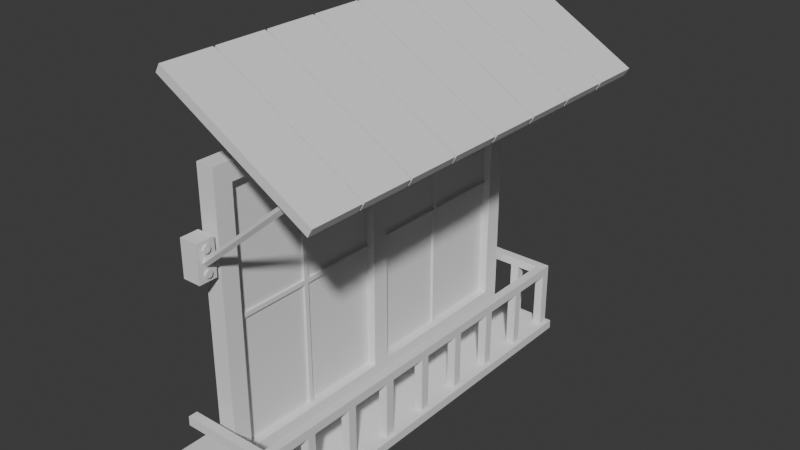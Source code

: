 # Source: okno2xkxp.blend  (saved by Blender 4.1.24; exported with 4.5.12 LTS)
import bpy
from mathutils import Matrix  # noqa: F401  (used for matrix-valued properties, if any)

bpy.ops.wm.read_factory_settings(use_empty=True)
scene = bpy.context.scene
scene.name = 'Scene'

# ---- collections
col_collection = bpy.data.collections.new('Collection'); scene.collection.children.link(col_collection)
col_okna = bpy.data.collections.new('okna'); scene.collection.children.link(col_okna)
col_oknov1 = bpy.data.collections.new('oknoV1'); col_okna.children.link(col_oknov1)

# ---- world
world_world = bpy.data.worlds.new('World'); scene.world = world_world
world_world.use_nodes = True; world_world.node_tree.nodes.clear()
_N = world_world.node_tree.nodes; _L = world_world.node_tree.links
n0 = _N.new('ShaderNodeOutputWorld'); n0.name = 'World Output'; n0.location = (300, 300)
n1 = _N.new('ShaderNodeBackground'); n1.name = 'Background'; n1.location = (10, 300)
n1.inputs[0].default_value = (0.05088, 0.05088, 0.05088, 1.0)
_L.new(n1.outputs[0], n0.inputs[0])
n0.is_active_output = True
world_world.color = (0.05088, 0.05088, 0.05088)
world_world.use_sun_shadow = False
world_world.sun_shadow_jitter_overblur = 0.0

# ---- meshes
me_plane_005 = bpy.data.meshes.new('Plane.005')
me_plane_005.from_pydata([(-1.0, -1.0, 0.0), (1.0, -1.0, 0.0), (-1.0, 1.0, 0.0), (1.0, 1.0, 0.0)], [], [(0, 1, 3, 2)])
_uv = me_plane_005.uv_layers.new(name='UVMap')
_uv.uv.foreach_set('vector', [0.0, 0.0, 1.0, 0.0, 1.0, 1.0, 0.0, 1.0])
me_plane_005.update()
me_cylinder_003 = bpy.data.meshes.new('Cylinder.003')
me_cylinder_003.from_pydata([(0.0, 1.0, -1.0), (0.0, 1.0, 1.0), (0.7071, 0.7071, -1.0), (0.7071, 0.7071, 1.0), (1.0, 0.0, -1.0), (1.0, 0.0, 1.0), (0.7071, -0.7071, -1.0), (0.7071, -0.7071, 1.0), (0.0, -1.0, -1.0), (0.0, -1.0, 1.0), (-0.7071, -0.7071, -1.0), (-0.7071, -0.7071, 1.0), (-1.0, 0.0, -1.0), (-1.0, 0.0, 1.0), (-0.7071, 0.7071, -1.0), (-0.7071, 0.7071, 1.0), (-2.0, -2.5, 0.7692), (8.0, -2.5, 0.7692), (-2.0, 2.5, 0.7692), (8.0, 2.5, 0.7692), (-2.0, -2.5, -0.8333), (8.0, -2.5, -0.8333), (-2.0, 2.5, -0.8333), (8.0, 2.5, -0.8333), (6.0, 1.0, -1.0), (6.0, 1.0, 1.0), (6.707, 0.7071, -1.0), (6.707, 0.7071, 1.0), (7.0, 0.0, -1.0), (7.0, 0.0, 1.0), (6.707, -0.7071, -1.0), (6.707, -0.7071, 1.0), (6.0, -1.0, -1.0), (6.0, -1.0, 1.0), (5.293, -0.7071, -1.0), (5.293, -0.7071, 1.0), (5.0, 0.0, -1.0), (5.0, 0.0, 1.0), (5.293, 0.7071, -1.0), (5.293, 0.7071, 1.0), (0.3045, -0.25, -0.3425), (0.9816, -1.134, -0.1604), (0.9816, 0.6339, -0.1604), (1.659, -0.25, 0.02171), (24.41, -0.25, -9.55), (25.09, -1.134, -9.368), (25.09, 0.6339, -9.368), (25.76, -0.25, -9.186)], [], [(0, 1, 3, 2), (2, 3, 5, 4), (4, 5, 7, 6), (6, 7, 9, 8), (8, 9, 11, 10), (10, 11, 13, 12), (3, 1, 15, 13, 11, 9, 7, 5), (12, 13, 15, 14), (14, 15, 1, 0), (0, 2, 4, 6, 8, 10, 12, 14), (16, 17, 19, 18), (18, 19, 23, 22), (22, 23, 21, 20), (20, 21, 17, 16), (18, 22, 20, 16), (23, 19, 17, 21), (24, 25, 27, 26), (26, 27, 29, 28), (28, 29, 31, 30), (30, 31, 33, 32), (32, 33, 35, 34), (34, 35, 37, 36), (27, 25, 39, 37, 35, 33, 31, 29), (36, 37, 39, 38), (38, 39, 25, 24), (24, 26, 28, 30, 32, 34, 36, 38), (40, 41, 43, 42), (42, 43, 47, 46), (46, 47, 45, 44), (44, 45, 41, 40), (42, 46, 44, 40), (47, 43, 41, 45)])
_uv = me_cylinder_003.uv_layers.new(name='UVMap')
_uv.uv.foreach_set('vector', [1.0, 0.5, 1.0, 1.0, 0.875, 1.0, 0.875, 0.5, 0.875, 0.5, 0.875, 1.0, 0.75, 1.0, 0.75, 0.5, 0.75, 0.5, 0.75, 1.0, 0.625, 1.0, 0.625, 0.5, 0.625, 0.5, 0.625, 1.0, 0.5, 1.0, 0.5, 0.5, 0.5, 0.5, 0.5, 1.0, 0.375, 1.0, 0.375, 0.5, 0.375, 0.5, 0.375, 1.0, 0.25, 1.0, 0.25, 0.5, 0.4197, 0.4197, 0.25, 0.49, 0.08029, 0.4197, 0.01, 0.25, 0.08029, 0.08029, 0.25, 0.01, 0.4197, 0.08029, 0.49, 0.25, 0.25, 0.5, 0.25, 1.0, 0.125, 1.0, 0.125, 0.5, 0.125, 0.5, 0.125, 1.0, 0.0, 1.0, 0.0, 0.5, 0.75, 0.49, 0.9197, 0.4197, 0.99, 0.25, 0.9197, 0.08029, 0.75, 0.01, 0.5803, 0.08029, 0.51, 0.25, 0.5803, 0.4197, 0.375, 0.0, 0.625, 0.0, 0.625, 0.25, 0.375, 0.25, 0.375, 0.25, 0.625, 0.25, 0.625, 0.5, 0.375, 0.5, 0.375, 0.5, 0.625, 0.5, 0.625, 0.75, 0.375, 0.75, 0.375, 0.75, 0.625, 0.75, 0.625, 1.0, 0.375, 1.0, 0.125, 0.5, 0.375, 0.5, 0.375, 0.75, 0.125, 0.75, 0.625, 0.5, 0.875, 0.5, 0.875, 0.75, 0.625, 0.75, 1.0, 0.5, 1.0, 1.0, 0.875, 1.0, 0.875, 0.5, 0.875, 0.5, 0.875, 1.0, 0.75, 1.0, 0.75, 0.5, 0.75, 0.5, 0.75, 1.0, 0.625, 1.0, 0.625, 0.5, 0.625, 0.5, 0.625, 1.0, 0.5, 1.0, 0.5, 0.5, 0.5, 0.5, 0.5, 1.0, 0.375, 1.0, 0.375, 0.5, 0.375, 0.5, 0.375, 1.0, 0.25, 1.0, 0.25, 0.5, 0.4197, 0.4197, 0.25, 0.49, 0.08029, 0.4197, 0.01, 0.25, 0.08029, 0.08029, 0.25, 0.01, 0.4197, 0.08029, 0.49, 0.25, 0.25, 0.5, 0.25, 1.0, 0.125, 1.0, 0.125, 0.5, 0.125, 0.5, 0.125, 1.0, 0.0, 1.0, 0.0, 0.5, 0.75, 0.49, 0.9197, 0.4197, 0.99, 0.25, 0.9197, 0.08029, 0.75, 0.01, 0.5803, 0.08029, 0.51, 0.25, 0.5803, 0.4197, 0.375, 0.0, 0.625, 0.0, 0.625, 0.25, 0.375, 0.25, 0.375, 0.25, 0.625, 0.25, 0.625, 0.5, 0.375, 0.5, 0.375, 0.5, 0.625, 0.5, 0.625, 0.75, 0.375, 0.75, 0.375, 0.75, 0.625, 0.75, 0.625, 1.0, 0.375, 1.0, 0.125, 0.5, 0.375, 0.5, 0.375, 0.75, 0.125, 0.75, 0.625, 0.5, 0.875, 0.5, 0.875, 0.75, 0.625, 0.75])
me_cylinder_003.update()
me_cylinder_004 = bpy.data.meshes.new('Cylinder.004')
me_cylinder_004.from_pydata([(0.0, 1.0, -1.0), (0.0, 1.0, 1.0), (0.7071, 0.7071, -1.0), (0.7071, 0.7071, 1.0), (1.0, 0.0, -1.0), (1.0, 0.0, 1.0), (0.7071, -0.7071, -1.0), (0.7071, -0.7071, 1.0), (0.0, -1.0, -1.0), (0.0, -1.0, 1.0), (-0.7071, -0.7071, -1.0), (-0.7071, -0.7071, 1.0), (-1.0, 0.0, -1.0), (-1.0, 0.0, 1.0), (-0.7071, 0.7071, -1.0), (-0.7071, 0.7071, 1.0), (-2.0, -2.5, 0.7692), (8.0, -2.5, 0.7692), (-2.0, 2.5, 0.7692), (8.0, 2.5, 0.7692), (-2.0, -2.5, -0.8333), (8.0, -2.5, -0.8333), (-2.0, 2.5, -0.8333), (8.0, 2.5, -0.8333), (6.0, 1.0, -1.0), (6.0, 1.0, 1.0), (6.707, 0.7071, -1.0), (6.707, 0.7071, 1.0), (7.0, 0.0, -1.0), (7.0, 0.0, 1.0), (6.707, -0.7071, -1.0), (6.707, -0.7071, 1.0), (6.0, -1.0, -1.0), (6.0, -1.0, 1.0), (5.293, -0.7071, -1.0), (5.293, -0.7071, 1.0), (5.0, 0.0, -1.0), (5.0, 0.0, 1.0), (5.293, 0.7071, -1.0), (5.293, 0.7071, 1.0), (0.3045, -0.25, -0.3425), (0.9816, -1.134, -0.1604), (0.9816, 0.6339, -0.1604), (1.659, -0.25, 0.02171), (24.41, -0.25, -9.55), (25.09, -1.134, -9.368), (25.09, 0.6339, -9.368), (25.76, -0.25, -9.186)], [], [(0, 1, 3, 2), (2, 3, 5, 4), (4, 5, 7, 6), (6, 7, 9, 8), (8, 9, 11, 10), (10, 11, 13, 12), (3, 1, 15, 13, 11, 9, 7, 5), (12, 13, 15, 14), (14, 15, 1, 0), (0, 2, 4, 6, 8, 10, 12, 14), (16, 17, 19, 18), (18, 19, 23, 22), (22, 23, 21, 20), (20, 21, 17, 16), (18, 22, 20, 16), (23, 19, 17, 21), (24, 25, 27, 26), (26, 27, 29, 28), (28, 29, 31, 30), (30, 31, 33, 32), (32, 33, 35, 34), (34, 35, 37, 36), (27, 25, 39, 37, 35, 33, 31, 29), (36, 37, 39, 38), (38, 39, 25, 24), (24, 26, 28, 30, 32, 34, 36, 38), (40, 41, 43, 42), (42, 43, 47, 46), (46, 47, 45, 44), (44, 45, 41, 40), (42, 46, 44, 40), (47, 43, 41, 45)])
_uv = me_cylinder_004.uv_layers.new(name='UVMap')
_uv.uv.foreach_set('vector', [1.0, 0.5, 1.0, 1.0, 0.875, 1.0, 0.875, 0.5, 0.875, 0.5, 0.875, 1.0, 0.75, 1.0, 0.75, 0.5, 0.75, 0.5, 0.75, 1.0, 0.625, 1.0, 0.625, 0.5, 0.625, 0.5, 0.625, 1.0, 0.5, 1.0, 0.5, 0.5, 0.5, 0.5, 0.5, 1.0, 0.375, 1.0, 0.375, 0.5, 0.375, 0.5, 0.375, 1.0, 0.25, 1.0, 0.25, 0.5, 0.4197, 0.4197, 0.25, 0.49, 0.08029, 0.4197, 0.01, 0.25, 0.08029, 0.08029, 0.25, 0.01, 0.4197, 0.08029, 0.49, 0.25, 0.25, 0.5, 0.25, 1.0, 0.125, 1.0, 0.125, 0.5, 0.125, 0.5, 0.125, 1.0, 0.0, 1.0, 0.0, 0.5, 0.75, 0.49, 0.9197, 0.4197, 0.99, 0.25, 0.9197, 0.08029, 0.75, 0.01, 0.5803, 0.08029, 0.51, 0.25, 0.5803, 0.4197, 0.375, 0.0, 0.625, 0.0, 0.625, 0.25, 0.375, 0.25, 0.375, 0.25, 0.625, 0.25, 0.625, 0.5, 0.375, 0.5, 0.375, 0.5, 0.625, 0.5, 0.625, 0.75, 0.375, 0.75, 0.375, 0.75, 0.625, 0.75, 0.625, 1.0, 0.375, 1.0, 0.125, 0.5, 0.375, 0.5, 0.375, 0.75, 0.125, 0.75, 0.625, 0.5, 0.875, 0.5, 0.875, 0.75, 0.625, 0.75, 1.0, 0.5, 1.0, 1.0, 0.875, 1.0, 0.875, 0.5, 0.875, 0.5, 0.875, 1.0, 0.75, 1.0, 0.75, 0.5, 0.75, 0.5, 0.75, 1.0, 0.625, 1.0, 0.625, 0.5, 0.625, 0.5, 0.625, 1.0, 0.5, 1.0, 0.5, 0.5, 0.5, 0.5, 0.5, 1.0, 0.375, 1.0, 0.375, 0.5, 0.375, 0.5, 0.375, 1.0, 0.25, 1.0, 0.25, 0.5, 0.4197, 0.4197, 0.25, 0.49, 0.08029, 0.4197, 0.01, 0.25, 0.08029, 0.08029, 0.25, 0.01, 0.4197, 0.08029, 0.49, 0.25, 0.25, 0.5, 0.25, 1.0, 0.125, 1.0, 0.125, 0.5, 0.125, 0.5, 0.125, 1.0, 0.0, 1.0, 0.0, 0.5, 0.75, 0.49, 0.9197, 0.4197, 0.99, 0.25, 0.9197, 0.08029, 0.75, 0.01, 0.5803, 0.08029, 0.51, 0.25, 0.5803, 0.4197, 0.375, 0.0, 0.625, 0.0, 0.625, 0.25, 0.375, 0.25, 0.375, 0.25, 0.625, 0.25, 0.625, 0.5, 0.375, 0.5, 0.375, 0.5, 0.625, 0.5, 0.625, 0.75, 0.375, 0.75, 0.375, 0.75, 0.625, 0.75, 0.625, 1.0, 0.375, 1.0, 0.125, 0.5, 0.375, 0.5, 0.375, 0.75, 0.125, 0.75, 0.625, 0.5, 0.875, 0.5, 0.875, 0.75, 0.625, 0.75])
me_cylinder_004.update()
me_cube_014 = bpy.data.meshes.new('Cube.014')
me_cube_014.from_pydata([(-1.0, -1.0, -1.0), (-1.0, -1.0, 1.0), (-1.0, 1.0, -1.0), (-1.0, 1.0, 1.0), (1.0, -1.0, -1.0), (1.0, -1.0, 1.0), (1.0, 1.0, -1.0), (1.0, 1.0, 1.0)], [], [(0, 1, 3, 2), (2, 3, 7, 6), (6, 7, 5, 4), (4, 5, 1, 0), (2, 6, 4, 0), (7, 3, 1, 5)])
_uv = me_cube_014.uv_layers.new(name='UVMap')
_uv.uv.foreach_set('vector', [0.375, 0.0, 0.625, 0.0, 0.625, 0.25, 0.375, 0.25, 0.375, 0.25, 0.625, 0.25, 0.625, 0.5, 0.375, 0.5, 0.375, 0.5, 0.625, 0.5, 0.625, 0.75, 0.375, 0.75, 0.375, 0.75, 0.625, 0.75, 0.625, 1.0, 0.375, 1.0, 0.125, 0.5, 0.375, 0.5, 0.375, 0.75, 0.125, 0.75, 0.625, 0.5, 0.875, 0.5, 0.875, 0.75, 0.625, 0.75])
me_cube_014.update()
me_cube_015 = bpy.data.meshes.new('Cube.015')
me_cube_015.from_pydata([(-6.0, -1.0, -1.0), (-6.0, -1.0, 1.0), (-6.0, 1.0, -1.0), (-6.0, 1.0, 1.0), (14.0, -1.0, -1.0), (14.0, -1.0, 1.0), (14.0, 1.0, -1.0), (14.0, 1.0, 1.0), (12.0, 1.0, -1.0), (12.0, 1.0, 1.0), (12.0, -1.0, -1.0), (12.0, -1.0, 1.0), (12.0, 91.0, 1.0), (14.0, 91.0, 1.0), (14.0, 91.0, -1.0), (12.0, 91.0, -1.0), (12.0, 89.0, 1.0), (12.0, 89.0, -1.0), (14.0, 89.0, -1.0), (14.0, 89.0, 1.0), (-6.0, 91.0, 1.0), (-6.0, 91.0, -1.0), (-6.0, 89.0, 1.0), (-6.0, 89.0, -1.0), (12.0, 1.0, -15.0), (12.0, -1.0, -15.0), (14.0, 1.0, -15.0), (14.0, -1.0, -15.0), (7.001, 1.0, -1.0), (4.999, 1.0, -1.0), (4.999, -1.0, 1.0), (7.001, -1.0, 1.0), (4.999, 1.0, 1.0), (7.001, 1.0, 1.0), (7.001, -1.0, -1.0), (4.999, -1.0, -1.0), (4.996, 91.0, -1.0), (7.004, 91.0, -1.0), (4.996, 89.0, -1.0), (7.004, 89.0, -1.0), (4.996, 89.0, 1.0), (7.004, 89.0, 1.0), (7.004, 91.0, 1.0), (4.996, 91.0, 1.0), (14.0, 45.99, -1.0), (14.0, 44.01, -1.0), (12.0, 44.01, 1.0), (12.0, 45.99, 1.0), (14.0, 44.01, 1.0), (14.0, 45.99, 1.0), (12.0, 45.99, -1.0), (12.0, 44.01, -1.0), (12.0, 66.5, 1.0), (12.0, 68.49, 1.0), (12.0, 66.5, -1.0), (12.0, 68.49, -1.0), (14.0, 68.49, -1.0), (14.0, 66.5, -1.0), (14.0, 66.5, 1.0), (14.0, 68.49, 1.0), (12.0, 21.51, 1.0), (12.0, 23.5, 1.0), (14.0, 23.5, 1.0), (14.0, 21.51, 1.0), (12.0, 21.51, -1.0), (12.0, 23.5, -1.0), (14.0, 21.51, -1.0), (14.0, 23.5, -1.0), (14.0, 77.8, -1.0), (14.0, 79.69, -1.0), (12.0, 77.8, -1.0), (12.0, 79.69, -1.0), (14.0, 79.69, 1.0), (14.0, 77.8, 1.0), (12.0, 77.8, 1.0), (12.0, 79.69, 1.0), (14.0, 55.28, -1.0), (14.0, 57.21, -1.0), (14.0, 57.21, 1.0), (14.0, 55.28, 1.0), (12.0, 55.28, 1.0), (12.0, 57.21, 1.0), (12.0, 57.21, -1.0), (12.0, 55.28, -1.0), (14.0, 12.2, -1.0), (14.0, 10.31, -1.0), (14.0, 10.31, 1.0), (14.0, 12.2, 1.0), (12.0, 10.31, 1.0), (12.0, 12.2, 1.0), (12.0, 12.2, -1.0), (12.0, 10.31, -1.0), (14.0, 32.72, -1.0), (14.0, 34.8, -1.0), (14.0, 34.8, 1.0), (14.0, 32.72, 1.0), (12.0, 34.8, 1.0), (12.0, 32.72, 1.0), (12.0, 32.72, -1.0), (12.0, 34.8, -1.0), (14.0, 91.0, -15.0), (12.0, 91.0, -15.0), (14.0, 89.0, -15.0), (12.0, 89.0, -15.0), (7.001, 1.0, -15.0), (4.999, 1.0, -15.0), (7.001, -1.0, -15.0), (4.999, -1.0, -15.0), (4.996, 89.0, -15.0), (7.004, 89.0, -15.0), (4.996, 91.0, -15.0), (7.004, 91.0, -15.0), (12.0, 45.99, -15.0), (12.0, 44.01, -15.0), (14.0, 45.99, -15.0), (14.0, 44.01, -15.0), (12.0, 66.5, -15.0), (12.0, 68.49, -15.0), (14.0, 68.49, -15.0), (14.0, 66.5, -15.0), (14.0, 21.51, -15.0), (14.0, 23.5, -15.0), (12.0, 21.51, -15.0), (12.0, 23.5, -15.0), (14.0, 77.8, -15.0), (14.0, 79.69, -15.0), (12.0, 77.8, -15.0), (12.0, 79.69, -15.0), (12.0, 57.21, -15.0), (12.0, 55.28, -15.0), (14.0, 55.28, -15.0), (14.0, 57.21, -15.0), (12.0, 12.2, -15.0), (12.0, 10.31, -15.0), (14.0, 12.2, -15.0), (14.0, 10.31, -15.0), (14.0, 32.72, -15.0), (14.0, 34.8, -15.0), (12.0, 32.72, -15.0), (12.0, 34.8, -15.0)], [], [(0, 1, 3, 2), (56, 55, 70, 68), (6, 7, 5, 4), (9, 33, 31, 11), (51, 50, 112, 113), (10, 11, 31, 34), (7, 9, 11, 5), (28, 33, 9, 8), (4, 5, 11, 10), (32, 3, 1, 30), (15, 12, 13, 14), (19, 18, 14, 13), (16, 19, 13, 12), (55, 56, 118, 117), (67, 65, 98, 92), (65, 61, 97, 98), (77, 82, 54, 57), (90, 89, 60, 64), (23, 22, 20, 21), (16, 12, 42, 41), (12, 15, 37, 42), (15, 17, 39, 37), (28, 8, 10, 34), (2, 3, 32, 29), (17, 16, 41, 39), (35, 30, 1, 0), (33, 28, 29, 32), (36, 37, 111, 110), (32, 30, 31, 33), (30, 35, 34, 31), (2, 29, 35, 0), (36, 38, 23, 21), (38, 40, 22, 23), (40, 43, 20, 22), (43, 40, 41, 42), (40, 38, 39, 41), (90, 84, 134, 132), (36, 43, 42, 37), (43, 36, 21, 20), (82, 81, 52, 54), (55, 53, 74, 70), (71, 75, 16, 17), (47, 50, 51, 46), (6, 4, 27, 26), (49, 47, 46, 48), (44, 49, 48, 45), (7, 6, 85, 86), (44, 50, 83, 76), (93, 99, 51, 45), (72, 69, 18, 19), (93, 92, 136, 137), (53, 55, 54, 52), (59, 53, 52, 58), (56, 59, 58, 57), (50, 47, 80, 83), (9, 7, 86, 88), (24, 26, 27, 25), (62, 67, 92, 95), (67, 62, 63, 66), (54, 55, 117, 116), (61, 65, 64, 60), (62, 61, 60, 63), (8, 9, 88, 91), (75, 72, 19, 16), (53, 59, 73, 74), (69, 71, 17, 18), (69, 72, 73, 68), (38, 36, 110, 108), (75, 71, 70, 74), (72, 75, 74, 73), (59, 56, 68, 73), (47, 49, 79, 80), (81, 78, 58, 52), (78, 77, 57, 58), (81, 82, 83, 80), (77, 78, 79, 76), (78, 81, 80, 79), (68, 70, 126, 124), (49, 44, 76, 79), (87, 84, 66, 63), (84, 90, 64, 66), (89, 87, 63, 60), (89, 90, 91, 88), (87, 89, 88, 86), (15, 14, 100, 101), (84, 87, 86, 85), (6, 8, 91, 85), (99, 96, 46, 51), (96, 94, 48, 46), (61, 62, 95, 97), (93, 94, 95, 92), (71, 69, 125, 127), (94, 96, 97, 95), (96, 99, 98, 97), (94, 93, 45, 48), (102, 103, 101, 100), (104, 106, 107, 105), (108, 110, 111, 109), (112, 114, 115, 113), (117, 118, 119, 116), (123, 121, 120, 122), (127, 125, 124, 126), (128, 131, 130, 129), (132, 134, 135, 133), (139, 137, 136, 138), (84, 85, 135, 134), (67, 66, 120, 121), (29, 28, 104, 105), (37, 39, 109, 111), (56, 57, 119, 118), (14, 18, 102, 100), (83, 82, 128, 129), (85, 91, 133, 135), (57, 54, 116, 119), (17, 15, 101, 103), (50, 44, 114, 112), (4, 10, 25, 27), (28, 34, 106, 104), (98, 99, 139, 138), (77, 76, 130, 131), (44, 45, 115, 114), (8, 6, 26, 24), (34, 35, 107, 106), (18, 17, 103, 102), (99, 93, 137, 139), (45, 51, 113, 115), (64, 65, 123, 122), (35, 29, 105, 107), (92, 98, 138, 136), (65, 67, 121, 123), (69, 68, 124, 125), (10, 8, 24, 25), (66, 64, 122, 120), (91, 90, 132, 133), (82, 77, 131, 128), (70, 71, 127, 126), (39, 38, 108, 109), (76, 83, 129, 130)])
_uv = me_cube_015.uv_layers.new(name='UVMap')
_uv.uv.foreach_set('vector', [0.375, 0.0, 0.625, 0.0, 0.625, 0.25, 0.375, 0.25, 0.375, 0.5, 0.3425, 0.5, 0.3425, 0.5, 0.375, 0.5, 0.375, 0.5, 0.625, 0.5, 0.625, 0.75, 0.375, 0.75, 0.6575, 0.5, 0.7479, 0.5, 0.7479, 0.75, 0.6575, 0.75, 0.375, 0.4675, 0.375, 0.4675, 0.375, 0.4675, 0.375, 0.4675, 0.375, 0.7825, 0.625, 0.7825, 0.625, 0.8729, 0.375, 0.8729, 0.625, 0.5, 0.6575, 0.5, 0.6575, 0.75, 0.625, 0.75, 0.375, 0.3771, 0.625, 0.3771, 0.625, 0.4675, 0.375, 0.4675, 0.375, 0.75, 0.625, 0.75, 0.625, 0.7825, 0.375, 0.7825, 0.7846, 0.5, 0.875, 0.5, 0.875, 0.75, 0.7846, 0.75, 0.375, 0.4675, 0.625, 0.4675, 0.625, 0.5, 0.375, 0.5, 0.625, 0.5, 0.375, 0.5, 0.375, 0.5, 0.625, 0.5, 0.6575, 0.5, 0.625, 0.5, 0.625, 0.5, 0.6575, 0.5, 0.3425, 0.5, 0.375, 0.5, 0.375, 0.5, 0.3425, 0.5, 0.375, 0.5, 0.3425, 0.5, 0.3425, 0.5, 0.375, 0.5, 0.375, 0.4675, 0.625, 0.4675, 0.625, 0.4675, 0.375, 0.4675, 0.375, 0.5, 0.3425, 0.5, 0.3425, 0.5, 0.375, 0.5, 0.375, 0.4675, 0.625, 0.4675, 0.625, 0.4675, 0.375, 0.4675, 0.375, 0.4675, 0.625, 0.4675, 0.625, 0.4675, 0.375, 0.4675, 0.6575, 0.5, 0.6575, 0.5, 0.6575, 0.5, 0.6575, 0.5, 0.625, 0.4675, 0.375, 0.4675, 0.375, 0.4675, 0.625, 0.4675, 0.3425, 0.5, 0.3425, 0.5, 0.3425, 0.5, 0.3425, 0.5, 0.2521, 0.5, 0.3425, 0.5, 0.3425, 0.75, 0.2521, 0.75, 0.375, 0.25, 0.625, 0.25, 0.625, 0.3404, 0.375, 0.3404, 0.375, 0.4675, 0.625, 0.4675, 0.625, 0.4675, 0.375, 0.4675, 0.375, 0.9096, 0.625, 0.9096, 0.625, 1.0, 0.375, 1.0, 0.625, 0.3771, 0.375, 0.3771, 0.375, 0.3404, 0.625, 0.3404, 0.375, 0.4675, 0.375, 0.4675, 0.375, 0.4675, 0.375, 0.4675, 0.7846, 0.5, 0.7846, 0.75, 0.7479, 0.75, 0.7479, 0.5, 0.625, 0.9096, 0.375, 0.9096, 0.375, 0.8729, 0.625, 0.8729, 0.125, 0.5, 0.2154, 0.5, 0.2154, 0.75, 0.125, 0.75, 0.3425, 0.5, 0.3425, 0.5, 0.3425, 0.5, 0.3425, 0.5, 0.375, 0.4675, 0.625, 0.4675, 0.625, 0.4675, 0.375, 0.4675, 0.6575, 0.5, 0.6575, 0.5, 0.6575, 0.5, 0.6575, 0.5, 0.6575, 0.5, 0.6575, 0.5, 0.6575, 0.5, 0.6575, 0.5, 0.625, 0.4675, 0.375, 0.4675, 0.375, 0.4675, 0.625, 0.4675, 0.3425, 0.5, 0.375, 0.5, 0.375, 0.5, 0.3425, 0.5, 0.375, 0.4675, 0.625, 0.4675, 0.625, 0.4675, 0.375, 0.4675, 0.625, 0.4675, 0.375, 0.4675, 0.375, 0.4675, 0.625, 0.4675, 0.375, 0.4675, 0.625, 0.4675, 0.625, 0.4675, 0.375, 0.4675, 0.375, 0.4675, 0.625, 0.4675, 0.625, 0.4675, 0.375, 0.4675, 0.375, 0.4675, 0.625, 0.4675, 0.625, 0.4675, 0.375, 0.4675, 0.625, 0.4675, 0.375, 0.4675, 0.375, 0.4675, 0.625, 0.4675, 0.375, 0.5, 0.375, 0.75, 0.375, 0.75, 0.375, 0.5, 0.625, 0.5, 0.6575, 0.5, 0.6575, 0.5, 0.625, 0.5, 0.375, 0.5, 0.625, 0.5, 0.625, 0.5, 0.375, 0.5, 0.625, 0.5, 0.375, 0.5, 0.375, 0.5, 0.625, 0.5, 0.375, 0.5, 0.3425, 0.5, 0.3425, 0.5, 0.375, 0.5, 0.375, 0.5, 0.3425, 0.5, 0.3425, 0.5, 0.375, 0.5, 0.625, 0.5, 0.375, 0.5, 0.375, 0.5, 0.625, 0.5, 0.375, 0.5, 0.375, 0.5, 0.375, 0.5, 0.375, 0.5, 0.625, 0.4675, 0.375, 0.4675, 0.375, 0.4675, 0.625, 0.4675, 0.625, 0.5, 0.6575, 0.5, 0.6575, 0.5, 0.625, 0.5, 0.375, 0.5, 0.625, 0.5, 0.625, 0.5, 0.375, 0.5, 0.375, 0.4675, 0.625, 0.4675, 0.625, 0.4675, 0.375, 0.4675, 0.6575, 0.5, 0.625, 0.5, 0.625, 0.5, 0.6575, 0.5, 0.3425, 0.5, 0.375, 0.5, 0.375, 0.75, 0.3425, 0.75, 0.625, 0.5, 0.375, 0.5, 0.375, 0.5, 0.625, 0.5, 0.375, 0.5, 0.625, 0.5, 0.625, 0.5, 0.375, 0.5, 0.375, 0.4675, 0.375, 0.4675, 0.375, 0.4675, 0.375, 0.4675, 0.625, 0.4675, 0.375, 0.4675, 0.375, 0.4675, 0.625, 0.4675, 0.625, 0.5, 0.6575, 0.5, 0.6575, 0.5, 0.625, 0.5, 0.375, 0.4675, 0.625, 0.4675, 0.625, 0.4675, 0.375, 0.4675, 0.6575, 0.5, 0.625, 0.5, 0.625, 0.5, 0.6575, 0.5, 0.6575, 0.5, 0.625, 0.5, 0.625, 0.5, 0.6575, 0.5, 0.375, 0.5, 0.3425, 0.5, 0.3425, 0.5, 0.375, 0.5, 0.375, 0.5, 0.625, 0.5, 0.625, 0.5, 0.375, 0.5, 0.3425, 0.5, 0.3425, 0.5, 0.3425, 0.5, 0.3425, 0.5, 0.625, 0.4675, 0.375, 0.4675, 0.375, 0.4675, 0.625, 0.4675, 0.625, 0.5, 0.6575, 0.5, 0.6575, 0.5, 0.625, 0.5, 0.625, 0.5, 0.375, 0.5, 0.375, 0.5, 0.625, 0.5, 0.6575, 0.5, 0.625, 0.5, 0.625, 0.5, 0.6575, 0.5, 0.6575, 0.5, 0.625, 0.5, 0.625, 0.5, 0.6575, 0.5, 0.625, 0.5, 0.375, 0.5, 0.375, 0.5, 0.625, 0.5, 0.625, 0.4675, 0.375, 0.4675, 0.375, 0.4675, 0.625, 0.4675, 0.375, 0.5, 0.625, 0.5, 0.625, 0.5, 0.375, 0.5, 0.625, 0.5, 0.6575, 0.5, 0.6575, 0.5, 0.625, 0.5, 0.375, 0.5, 0.3425, 0.5, 0.3425, 0.5, 0.375, 0.5, 0.625, 0.5, 0.375, 0.5, 0.375, 0.5, 0.625, 0.5, 0.625, 0.5, 0.375, 0.5, 0.375, 0.5, 0.625, 0.5, 0.375, 0.5, 0.3425, 0.5, 0.3425, 0.5, 0.375, 0.5, 0.6575, 0.5, 0.625, 0.5, 0.625, 0.5, 0.6575, 0.5, 0.625, 0.4675, 0.375, 0.4675, 0.375, 0.4675, 0.625, 0.4675, 0.625, 0.5, 0.6575, 0.5, 0.6575, 0.5, 0.625, 0.5, 0.375, 0.4675, 0.375, 0.5, 0.375, 0.5, 0.375, 0.4675, 0.375, 0.5, 0.625, 0.5, 0.625, 0.5, 0.375, 0.5, 0.375, 0.5, 0.3425, 0.5, 0.3425, 0.5, 0.375, 0.5, 0.375, 0.4675, 0.625, 0.4675, 0.625, 0.4675, 0.375, 0.4675, 0.6575, 0.5, 0.625, 0.5, 0.625, 0.5, 0.6575, 0.5, 0.6575, 0.5, 0.625, 0.5, 0.625, 0.5, 0.6575, 0.5, 0.375, 0.5, 0.625, 0.5, 0.625, 0.5, 0.375, 0.5, 0.3425, 0.5, 0.375, 0.5, 0.375, 0.5, 0.3425, 0.5, 0.625, 0.5, 0.6575, 0.5, 0.6575, 0.5, 0.625, 0.5, 0.625, 0.4675, 0.375, 0.4675, 0.375, 0.4675, 0.625, 0.4675, 0.625, 0.5, 0.375, 0.5, 0.375, 0.5, 0.625, 0.5, 0.375, 0.5, 0.3425, 0.5, 0.3425, 0.5, 0.375, 0.5, 0.2521, 0.5, 0.2521, 0.75, 0.2154, 0.75, 0.2154, 0.5, 0.3425, 0.5, 0.3425, 0.5, 0.3425, 0.5, 0.3425, 0.5, 0.3425, 0.5, 0.375, 0.5, 0.375, 0.5, 0.3425, 0.5, 0.3425, 0.5, 0.375, 0.5, 0.375, 0.5, 0.3425, 0.5, 0.3425, 0.5, 0.375, 0.5, 0.375, 0.5, 0.3425, 0.5, 0.3425, 0.5, 0.375, 0.5, 0.375, 0.5, 0.3425, 0.5, 0.3425, 0.5, 0.375, 0.5, 0.375, 0.5, 0.3425, 0.5, 0.3425, 0.5, 0.375, 0.5, 0.375, 0.5, 0.3425, 0.5, 0.3425, 0.5, 0.375, 0.5, 0.375, 0.5, 0.3425, 0.5, 0.375, 0.5, 0.375, 0.5, 0.375, 0.5, 0.375, 0.5, 0.375, 0.5, 0.375, 0.5, 0.375, 0.5, 0.375, 0.5, 0.375, 0.3404, 0.375, 0.3771, 0.375, 0.3771, 0.375, 0.3404, 0.3425, 0.5, 0.3425, 0.5, 0.3425, 0.5, 0.3425, 0.5, 0.375, 0.5, 0.375, 0.5, 0.375, 0.5, 0.375, 0.5, 0.375, 0.5, 0.375, 0.5, 0.375, 0.5, 0.375, 0.5, 0.375, 0.4675, 0.375, 0.4675, 0.375, 0.4675, 0.375, 0.4675, 0.375, 0.5, 0.3425, 0.5, 0.3425, 0.5, 0.375, 0.5, 0.375, 0.5, 0.3425, 0.5, 0.3425, 0.5, 0.375, 0.5, 0.3425, 0.5, 0.3425, 0.5, 0.3425, 0.5, 0.3425, 0.5, 0.3425, 0.5, 0.375, 0.5, 0.375, 0.5, 0.3425, 0.5, 0.375, 0.75, 0.375, 0.7825, 0.375, 0.7825, 0.375, 0.75, 0.2521, 0.5, 0.2521, 0.75, 0.2521, 0.75, 0.2521, 0.5, 0.375, 0.4675, 0.375, 0.4675, 0.375, 0.4675, 0.375, 0.4675, 0.375, 0.5, 0.375, 0.5, 0.375, 0.5, 0.375, 0.5, 0.375, 0.5, 0.375, 0.5, 0.375, 0.5, 0.375, 0.5, 0.3425, 0.5, 0.375, 0.5, 0.375, 0.5, 0.3425, 0.5, 0.375, 0.8729, 0.375, 0.9096, 0.375, 0.9096, 0.375, 0.8729, 0.375, 0.5, 0.3425, 0.5, 0.3425, 0.5, 0.375, 0.5, 0.3425, 0.5, 0.375, 0.5, 0.375, 0.5, 0.3425, 0.5, 0.375, 0.5, 0.3425, 0.5, 0.3425, 0.5, 0.375, 0.5, 0.375, 0.4675, 0.375, 0.4675, 0.375, 0.4675, 0.375, 0.4675, 0.2154, 0.75, 0.2154, 0.5, 0.2154, 0.5, 0.2154, 0.75, 0.375, 0.5, 0.3425, 0.5, 0.3425, 0.5, 0.375, 0.5, 0.3425, 0.5, 0.375, 0.5, 0.375, 0.5, 0.3425, 0.5, 0.375, 0.5, 0.375, 0.5, 0.375, 0.5, 0.375, 0.5, 0.3425, 0.75, 0.3425, 0.5, 0.3425, 0.5, 0.3425, 0.75, 0.375, 0.5, 0.3425, 0.5, 0.3425, 0.5, 0.375, 0.5, 0.375, 0.4675, 0.375, 0.4675, 0.375, 0.4675, 0.375, 0.4675, 0.3425, 0.5, 0.375, 0.5, 0.375, 0.5, 0.3425, 0.5, 0.375, 0.4675, 0.375, 0.4675, 0.375, 0.4675, 0.375, 0.4675, 0.375, 0.4675, 0.375, 0.4675, 0.375, 0.4675, 0.375, 0.4675, 0.375, 0.5, 0.3425, 0.5, 0.3425, 0.5, 0.375, 0.5])
me_cube_015.update()
me_cube_016 = bpy.data.meshes.new('Cube.016')
me_cube_016.from_pydata([(-1.0, -1.0, -1.0), (-1.0, -1.0, 1.0), (-1.0, 1.0, -1.0), (-1.0, 1.0, 1.0), (1.0, -1.0, -1.0), (1.0, -1.0, 1.0), (1.0, 1.0, -1.0), (1.0, 1.0, 1.0), (-1.0, -0.905, -1.0), (-1.0, -0.905, 1.0), (1.0, -0.905, -1.0), (1.0, -0.905, 1.0), (-1.0, 0.9053, 1.0), (1.0, 0.9053, -1.0), (-1.0, 0.9053, -1.0), (1.0, 0.9053, 1.0), (-1.0, -0.905, -31.0), (-1.0, -1.0, -31.0), (1.0, 1.0, -31.0), (-1.0, 1.0, -31.0), (1.0, 0.9053, -31.0), (1.0, -1.0, -31.0), (1.0, -0.905, -31.0), (-1.0, 0.9053, -31.0), (1.0, -1.0, -29.0), (1.0, -0.905, -29.0), (-1.0, -1.0, -29.0), (-1.0, -0.905, -29.0), (1.0, 0.9053, -29.0), (1.0, 1.0, -29.0), (-1.0, 0.9053, -29.0), (-1.0, 1.0, -29.0), (-1.0, 0.04811, -1.0), (-1.0, -0.04783, -1.0), (1.0, 0.04811, 1.0), (1.0, -0.04783, 1.0), (-1.0, -0.04783, 1.0), (-1.0, 0.04811, 1.0), (1.0, -0.04783, -1.0), (1.0, 0.04811, -1.0), (1.0, 0.04784, -31.0), (1.0, -0.04756, -31.0), (1.0, -0.04756, -29.0), (1.0, 0.04784, -29.0), (-1.0, 0.04784, -31.0), (-1.0, -0.04756, -31.0), (-1.0, -0.04756, -29.0), (-1.0, 0.04784, -29.0)], [], [(14, 12, 3, 2), (2, 3, 7, 6), (10, 11, 5, 4), (4, 5, 1, 0), (11, 9, 1, 5), (44, 23, 20, 40), (38, 35, 11, 10), (15, 12, 37, 34), (0, 1, 9, 8), (6, 7, 15, 13), (29, 28, 20, 18), (7, 3, 12, 15), (33, 38, 10, 8), (16, 22, 21, 17), (19, 18, 20, 23), (25, 24, 21, 22), (24, 26, 17, 21), (31, 29, 18, 19), (30, 31, 19, 23), (26, 27, 16, 17), (0, 8, 27, 26), (8, 10, 25, 27), (4, 0, 26, 24), (10, 4, 24, 25), (14, 2, 31, 30), (2, 6, 29, 31), (6, 13, 28, 29), (13, 14, 30, 28), (46, 33, 32, 47), (25, 42, 46, 27), (42, 25, 22, 41), (43, 28, 30, 47), (14, 13, 39, 32), (35, 36, 9, 11), (32, 37, 12, 14), (13, 15, 34, 39), (37, 32, 33, 36), (35, 38, 39, 34), (43, 47, 32, 39), (36, 35, 34, 37), (8, 9, 36, 33), (28, 43, 40, 20), (30, 23, 44, 47), (46, 45, 16, 27), (45, 46, 47, 44), (46, 42, 38, 33), (44, 40, 41, 45), (42, 41, 40, 43), (16, 45, 41, 22), (43, 39, 38, 42)])
_uv = me_cube_016.uv_layers.new(name='UVMap')
_uv.uv.foreach_set('vector', [0.375, 0.2381, 0.625, 0.2381, 0.625, 0.25, 0.375, 0.25, 0.375, 0.25, 0.625, 0.25, 0.625, 0.5, 0.375, 0.5, 0.375, 0.7381, 0.625, 0.7381, 0.625, 0.75, 0.375, 0.75, 0.375, 0.75, 0.625, 0.75, 0.625, 1.0, 0.375, 1.0, 0.625, 0.7381, 0.875, 0.7381, 0.875, 0.75, 0.625, 0.75, 0.375, 0.1309, 0.375, 0.2381, 0.375, 0.5119, 0.375, 0.6191, 0.375, 0.6311, 0.625, 0.6311, 0.625, 0.7381, 0.375, 0.7381, 0.625, 0.5119, 0.875, 0.5119, 0.875, 0.6189, 0.625, 0.6189, 0.375, 0.0, 0.625, 0.0, 0.625, 0.01187, 0.375, 0.01187, 0.375, 0.5, 0.625, 0.5, 0.625, 0.5119, 0.375, 0.5119, 0.375, 0.5, 0.375, 0.5119, 0.375, 0.5119, 0.375, 0.5, 0.625, 0.5, 0.875, 0.5, 0.875, 0.5119, 0.625, 0.5119, 0.125, 0.6311, 0.375, 0.6311, 0.375, 0.7381, 0.125, 0.7381, 0.125, 0.7381, 0.375, 0.7381, 0.375, 0.75, 0.125, 0.75, 0.125, 0.5, 0.375, 0.5, 0.375, 0.5119, 0.125, 0.5119, 0.375, 0.7381, 0.375, 0.75, 0.375, 0.75, 0.375, 0.7381, 0.375, 0.75, 0.375, 1.0, 0.375, 1.0, 0.375, 0.75, 0.375, 0.25, 0.375, 0.5, 0.375, 0.5, 0.375, 0.25, 0.375, 0.2381, 0.375, 0.25, 0.375, 0.25, 0.375, 0.2381, 0.375, 0.0, 0.375, 0.01187, 0.375, 0.01187, 0.375, 0.0, 0.375, 0.0, 0.375, 0.01187, 0.375, 0.01187, 0.375, 0.0, 0.125, 0.7381, 0.375, 0.7381, 0.375, 0.7381, 0.125, 0.7381, 0.375, 0.75, 0.375, 1.0, 0.375, 1.0, 0.375, 0.75, 0.375, 0.7381, 0.375, 0.75, 0.375, 0.75, 0.375, 0.7381, 0.375, 0.2381, 0.375, 0.25, 0.375, 0.25, 0.375, 0.2381, 0.375, 0.25, 0.375, 0.5, 0.375, 0.5, 0.375, 0.25, 0.375, 0.5, 0.375, 0.5119, 0.375, 0.5119, 0.375, 0.5, 0.375, 0.5119, 0.125, 0.5119, 0.125, 0.5119, 0.375, 0.5119, 0.375, 0.119, 0.375, 0.1189, 0.125, 0.6189, 0.375, 0.1309, 0.375, 0.7381, 0.375, 0.631, 0.2566, 0.2487, 0.375, 0.01187, 0.375, 0.631, 0.375, 0.7381, 0.375, 0.7381, 0.375, 0.631, 0.375, 0.6191, 0.375, 0.5119, 0.125, 0.5119, 0.2434, 0.2751, 0.125, 0.5119, 0.375, 0.5119, 0.375, 0.6189, 0.125, 0.6189, 0.625, 0.6311, 0.875, 0.6311, 0.875, 0.7381, 0.625, 0.7381, 0.375, 0.1311, 0.625, 0.1311, 0.625, 0.2381, 0.375, 0.2381, 0.375, 0.5119, 0.625, 0.5119, 0.625, 0.6189, 0.375, 0.6189, 0.625, 0.1311, 0.375, 0.1311, 0.375, 0.1189, 0.625, 0.1189, 0.625, 0.6311, 0.375, 0.6311, 0.375, 0.6189, 0.625, 0.6189, 0.375, 0.6191, 0.2434, 0.2751, 0.125, 0.6189, 0.375, 0.6189, 0.875, 0.6311, 0.625, 0.6311, 0.625, 0.6189, 0.875, 0.6189, 0.375, 0.01187, 0.625, 0.01187, 0.625, 0.1189, 0.375, 0.1189, 0.375, 0.5119, 0.375, 0.6191, 0.375, 0.6191, 0.375, 0.5119, 0.375, 0.2381, 0.375, 0.2381, 0.375, 0.1309, 0.375, 0.1309, 0.375, 0.119, 0.375, 0.119, 0.375, 0.01187, 0.375, 0.01187, 0.375, 0.119, 0.375, 0.119, 0.375, 0.1309, 0.375, 0.1309, 0.2566, 0.2487, 0.375, 0.631, 0.375, 0.6311, 0.125, 0.6311, 0.375, 0.1309, 0.375, 0.6191, 0.375, 0.631, 0.375, 0.119, 0.375, 0.631, 0.375, 0.631, 0.375, 0.6191, 0.375, 0.6191, 0.375, 0.01187, 0.375, 0.119, 0.375, 0.631, 0.375, 0.7381, 0.375, 0.6191, 0.375, 0.6189, 0.375, 0.6311, 0.375, 0.631])
me_cube_016.update()
me_cube_017 = bpy.data.meshes.new('Cube.017')
me_cube_017.from_pydata([(-1.0, -1.0, -1.0), (-1.0, -1.0, 1.0), (-1.0, 1.0, -1.0), (-1.0, 1.0, 1.0), (1.0, -1.0, -1.0), (1.0, -1.0, 1.0), (1.0, 1.0, -1.0), (1.0, 1.0, 1.0), (1.0, 0.0139, 59.98), (1.0, -0.0139, 59.98), (-1.0, -0.0139, 59.98), (-1.0, 0.0139, 59.98), (-1.0, -0.0139, -1.0), (-1.0, 0.0139, -1.0), (-1.0, 0.0139, 1.0), (-1.0, -0.0139, 1.0), (1.0, 0.0139, -1.0), (1.0, -0.0139, -1.0), (1.0, -0.0139, 1.0), (1.0, 0.0139, 1.0), (1.0, -0.5038, 1.0), (1.0, -0.479, 1.0), (1.0, -0.479, -1.0), (1.0, -0.5038, -1.0), (-1.0, -0.479, 1.0), (-1.0, -0.5038, 1.0), (-1.0, -0.479, -1.0), (-1.0, -0.5038, -1.0), (1.0, 0.479, 1.0), (1.0, 0.5038, 1.0), (-1.0, 0.5038, 1.0), (-1.0, 0.479, 1.0), (1.0, 0.5038, -1.0), (1.0, 0.479, -1.0), (-1.0, 0.479, -1.0), (-1.0, 0.5038, -1.0), (1.0, 0.0139, -59.97), (1.0, -0.0139, -59.97), (-1.0, -0.0139, -59.97), (-1.0, 0.0139, -59.97), (-1.0, -0.479, 59.98), (-1.0, -0.5038, 59.98), (1.0, -0.5038, 59.98), (1.0, -0.479, 59.98), (-1.0, -0.479, -59.97), (-1.0, -0.5038, -59.97), (1.0, -0.479, -59.97), (1.0, -0.5038, -59.97), (1.0, 0.5038, -59.97), (1.0, 0.479, -59.97), (-1.0, 0.479, -59.97), (-1.0, 0.5038, -59.97), (-1.0, 0.5038, 59.98), (-1.0, 0.479, 59.98), (1.0, 0.479, 59.98), (1.0, 0.5038, 59.98)], [], [(6, 7, 29, 32), (2, 3, 7, 6), (10, 9, 8, 11), (4, 5, 1, 0), (34, 33, 16, 13), (28, 31, 14, 19), (23, 20, 5, 4), (26, 24, 15, 12), (17, 18, 21, 22), (2, 6, 32, 35), (32, 33, 49, 48), (27, 26, 44, 45), (18, 17, 16, 19), (14, 13, 12, 15), (0, 1, 25, 27), (12, 17, 22, 26), (27, 23, 4, 0), (20, 25, 1, 5), (29, 30, 52, 55), (24, 26, 27, 25), (15, 18, 9, 10), (20, 23, 22, 21), (18, 15, 24, 21), (7, 3, 30, 29), (35, 30, 3, 2), (13, 14, 31, 34), (28, 29, 55, 54), (14, 15, 10, 11), (30, 35, 34, 31), (28, 33, 32, 29), (33, 28, 19, 16), (37, 38, 39, 36), (41, 42, 43, 40), (47, 45, 44, 46), (49, 50, 51, 48), (53, 54, 55, 52), (18, 19, 8, 9), (33, 34, 50, 49), (19, 14, 11, 8), (22, 23, 47, 46), (34, 35, 51, 50), (16, 17, 37, 36), (24, 25, 41, 40), (23, 27, 45, 47), (35, 32, 48, 51), (17, 12, 38, 37), (25, 20, 42, 41), (26, 22, 46, 44), (30, 31, 53, 52), (12, 13, 39, 38), (20, 21, 43, 42), (31, 28, 54, 53), (13, 16, 36, 39), (21, 24, 40, 43)])
_uv = me_cube_017.uv_layers.new(name='UVMap')
_uv.uv.foreach_set('vector', [0.375, 0.5, 0.625, 0.5, 0.625, 0.562, 0.375, 0.562, 0.375, 0.25, 0.625, 0.25, 0.625, 0.5, 0.375, 0.5, 0.875, 0.6267, 0.625, 0.6267, 0.625, 0.6233, 0.875, 0.6233, 0.375, 0.75, 0.625, 0.75, 0.625, 1.0, 0.375, 1.0, 0.125, 0.5651, 0.375, 0.5651, 0.375, 0.6233, 0.125, 0.6233, 0.625, 0.5651, 0.875, 0.5651, 0.875, 0.6233, 0.625, 0.6233, 0.375, 0.6881, 0.625, 0.6881, 0.625, 0.75, 0.375, 0.75, 0.375, 0.06504, 0.625, 0.06504, 0.625, 0.1233, 0.375, 0.1233, 0.375, 0.6267, 0.625, 0.6267, 0.625, 0.685, 0.375, 0.685, 0.125, 0.5, 0.375, 0.5, 0.375, 0.562, 0.125, 0.562, 0.375, 0.562, 0.375, 0.5651, 0.375, 0.5651, 0.375, 0.562, 0.375, 0.06193, 0.375, 0.06504, 0.375, 0.06504, 0.375, 0.06193, 0.625, 0.6267, 0.375, 0.6267, 0.375, 0.6233, 0.625, 0.6233, 0.625, 0.1267, 0.375, 0.1267, 0.375, 0.1233, 0.625, 0.1233, 0.375, 0.0, 0.625, 0.0, 0.625, 0.06193, 0.375, 0.06193, 0.125, 0.6267, 0.375, 0.6267, 0.375, 0.685, 0.125, 0.685, 0.125, 0.6881, 0.375, 0.6881, 0.375, 0.75, 0.125, 0.75, 0.625, 0.6881, 0.875, 0.6881, 0.875, 0.75, 0.625, 0.75, 0.625, 0.562, 0.875, 0.562, 0.875, 0.562, 0.625, 0.562, 0.625, 0.06504, 0.375, 0.06504, 0.375, 0.06193, 0.625, 0.06193, 0.875, 0.6267, 0.625, 0.6267, 0.625, 0.6267, 0.875, 0.6267, 0.625, 0.6881, 0.375, 0.6881, 0.375, 0.685, 0.625, 0.685, 0.625, 0.6267, 0.875, 0.6267, 0.875, 0.685, 0.625, 0.685, 0.625, 0.5, 0.875, 0.5, 0.875, 0.562, 0.625, 0.562, 0.375, 0.188, 0.625, 0.188, 0.625, 0.25, 0.375, 0.25, 0.375, 0.1267, 0.625, 0.1267, 0.625, 0.1849, 0.375, 0.1849, 0.625, 0.5651, 0.625, 0.562, 0.625, 0.562, 0.625, 0.5651, 0.625, 0.1267, 0.625, 0.1233, 0.625, 0.1233, 0.625, 0.1267, 0.625, 0.188, 0.375, 0.188, 0.375, 0.1849, 0.625, 0.1849, 0.625, 0.5651, 0.375, 0.5651, 0.375, 0.562, 0.625, 0.562, 0.375, 0.5651, 0.625, 0.5651, 0.625, 0.6233, 0.375, 0.6233, 0.375, 0.6267, 0.125, 0.6267, 0.125, 0.6233, 0.375, 0.6233, 0.875, 0.6881, 0.625, 0.6881, 0.625, 0.685, 0.875, 0.685, 0.375, 0.6881, 0.125, 0.6881, 0.125, 0.685, 0.375, 0.685, 0.375, 0.5651, 0.125, 0.5651, 0.125, 0.562, 0.375, 0.562, 0.875, 0.5651, 0.625, 0.5651, 0.625, 0.562, 0.875, 0.562, 0.625, 0.6267, 0.625, 0.6233, 0.625, 0.6233, 0.625, 0.6267, 0.375, 0.5651, 0.125, 0.5651, 0.125, 0.5651, 0.375, 0.5651, 0.625, 0.6233, 0.875, 0.6233, 0.875, 0.6233, 0.625, 0.6233, 0.375, 0.685, 0.375, 0.6881, 0.375, 0.6881, 0.375, 0.685, 0.375, 0.1849, 0.375, 0.188, 0.375, 0.188, 0.375, 0.1849, 0.375, 0.6233, 0.375, 0.6267, 0.375, 0.6267, 0.375, 0.6233, 0.625, 0.06504, 0.625, 0.06193, 0.625, 0.06193, 0.625, 0.06504, 0.375, 0.6881, 0.125, 0.6881, 0.125, 0.6881, 0.375, 0.6881, 0.125, 0.562, 0.375, 0.562, 0.375, 0.562, 0.125, 0.562, 0.375, 0.6267, 0.125, 0.6267, 0.125, 0.6267, 0.375, 0.6267, 0.875, 0.6881, 0.625, 0.6881, 0.625, 0.6881, 0.875, 0.6881, 0.125, 0.685, 0.375, 0.685, 0.375, 0.685, 0.125, 0.685, 0.625, 0.188, 0.625, 0.1849, 0.625, 0.1849, 0.625, 0.188, 0.375, 0.1233, 0.375, 0.1267, 0.375, 0.1267, 0.375, 0.1233, 0.625, 0.6881, 0.625, 0.685, 0.625, 0.685, 0.625, 0.6881, 0.875, 0.5651, 0.625, 0.5651, 0.625, 0.5651, 0.875, 0.5651, 0.125, 0.6233, 0.375, 0.6233, 0.375, 0.6233, 0.125, 0.6233, 0.625, 0.685, 0.875, 0.685, 0.875, 0.685, 0.625, 0.685])
me_cube_017.update()
me_cube_018 = bpy.data.meshes.new('Cube.018')
me_cube_018.from_pydata([(-1.0, -1.0, -1.0), (-1.0, -1.0, 1.0), (-1.0, 1.0, -1.0), (-1.0, 1.0, 1.0), (1.0, -1.0, -1.0), (1.0, -1.0, 1.0), (1.0, 1.0, -1.0), (1.0, 1.0, 1.0)], [], [(0, 1, 3, 2), (2, 3, 7, 6), (6, 7, 5, 4), (4, 5, 1, 0), (2, 6, 4, 0), (7, 3, 1, 5)])
_uv = me_cube_018.uv_layers.new(name='UVMap')
_uv.uv.foreach_set('vector', [0.375, 0.0, 0.625, 0.0, 0.625, 0.25, 0.375, 0.25, 0.375, 0.25, 0.625, 0.25, 0.625, 0.5, 0.375, 0.5, 0.375, 0.5, 0.625, 0.5, 0.625, 0.75, 0.375, 0.75, 0.375, 0.75, 0.625, 0.75, 0.625, 1.0, 0.375, 1.0, 0.125, 0.5, 0.375, 0.5, 0.375, 0.75, 0.125, 0.75, 0.625, 0.5, 0.875, 0.5, 0.875, 0.75, 0.625, 0.75])
me_cube_018.update()
me_cube_019 = bpy.data.meshes.new('Cube.019')
me_cube_019.from_pydata([(-1.094, -1.0, -1.0), (-1.094, -1.0, 1.0), (-1.094, 1.0, -1.0), (-1.094, 1.0, 1.0), (1.0, -1.0, -1.0), (1.0, -1.0, 1.0), (1.0, 1.0, -1.0), (1.0, 1.0, 1.0), (-1.094, 1.1, -1.0), (-1.094, 1.1, 1.0), (-1.094, 3.1, -1.0), (-1.094, 3.1, 1.0), (1.0, 1.1, -1.0), (1.0, 1.1, 1.0), (1.0, 3.1, -1.0), (1.0, 3.1, 1.0), (-1.094, 3.2, -1.0), (-1.094, 3.2, 1.0), (-1.094, 5.2, -1.0), (-1.094, 5.2, 1.0), (1.0, 3.2, -1.0), (1.0, 3.2, 1.0), (1.0, 5.2, -1.0), (1.0, 5.2, 1.0), (-1.094, 5.3, -1.0), (-1.094, 5.3, 1.0), (-1.094, 7.3, -1.0), (-1.094, 7.3, 1.0), (1.0, 5.3, -1.0), (1.0, 5.3, 1.0), (1.0, 7.3, -1.0), (1.0, 7.3, 1.0), (-1.094, 7.4, -1.0), (-1.094, 7.4, 1.0), (-1.094, 9.4, -1.0), (-1.094, 9.4, 1.0), (1.0, 7.4, -1.0), (1.0, 7.4, 1.0), (1.0, 9.4, -1.0), (1.0, 9.4, 1.0), (-1.094, 9.5, -1.0), (-1.094, 9.5, 1.0), (-1.094, 11.5, -1.0), (-1.094, 11.5, 1.0), (1.0, 9.5, -1.0), (1.0, 9.5, 1.0), (1.0, 11.5, -1.0), (1.0, 11.5, 1.0), (-1.094, 11.6, -1.0), (-1.094, 11.6, 1.0), (-1.094, 13.6, -1.0), (-1.094, 13.6, 1.0), (1.0, 11.6, -1.0), (1.0, 11.6, 1.0), (1.0, 13.6, -1.0), (1.0, 13.6, 1.0), (-1.094, 13.7, -1.0), (-1.094, 13.7, 1.0), (-1.094, 15.7, -1.0), (-1.094, 15.7, 1.0), (1.0, 13.7, -1.0), (1.0, 13.7, 1.0), (1.0, 15.7, -1.0), (1.0, 15.7, 1.0)], [], [(0, 1, 3, 2), (2, 3, 7, 6), (6, 7, 5, 4), (4, 5, 1, 0), (2, 6, 4, 0), (7, 3, 1, 5), (8, 9, 11, 10), (10, 11, 15, 14), (14, 15, 13, 12), (12, 13, 9, 8), (10, 14, 12, 8), (15, 11, 9, 13), (16, 17, 19, 18), (18, 19, 23, 22), (22, 23, 21, 20), (20, 21, 17, 16), (18, 22, 20, 16), (23, 19, 17, 21), (24, 25, 27, 26), (26, 27, 31, 30), (30, 31, 29, 28), (28, 29, 25, 24), (26, 30, 28, 24), (31, 27, 25, 29), (32, 33, 35, 34), (34, 35, 39, 38), (38, 39, 37, 36), (36, 37, 33, 32), (34, 38, 36, 32), (39, 35, 33, 37), (40, 41, 43, 42), (42, 43, 47, 46), (46, 47, 45, 44), (44, 45, 41, 40), (42, 46, 44, 40), (47, 43, 41, 45), (48, 49, 51, 50), (50, 51, 55, 54), (54, 55, 53, 52), (52, 53, 49, 48), (50, 54, 52, 48), (55, 51, 49, 53), (56, 57, 59, 58), (58, 59, 63, 62), (62, 63, 61, 60), (60, 61, 57, 56), (58, 62, 60, 56), (63, 59, 57, 61)])
_uv = me_cube_019.uv_layers.new(name='UVMap')
_uv.uv.foreach_set('vector', [0.375, 0.0, 0.625, 0.0, 0.625, 0.25, 0.375, 0.25, 0.375, 0.25, 0.625, 0.25, 0.625, 0.5, 0.375, 0.5, 0.375, 0.5, 0.625, 0.5, 0.625, 0.75, 0.375, 0.75, 0.375, 0.75, 0.625, 0.75, 0.625, 1.0, 0.375, 1.0, 0.125, 0.5, 0.375, 0.5, 0.375, 0.75, 0.125, 0.75, 0.625, 0.5, 0.875, 0.5, 0.875, 0.75, 0.625, 0.75, 0.375, 0.0, 0.625, 0.0, 0.625, 0.25, 0.375, 0.25, 0.375, 0.25, 0.625, 0.25, 0.625, 0.5, 0.375, 0.5, 0.375, 0.5, 0.625, 0.5, 0.625, 0.75, 0.375, 0.75, 0.375, 0.75, 0.625, 0.75, 0.625, 1.0, 0.375, 1.0, 0.125, 0.5, 0.375, 0.5, 0.375, 0.75, 0.125, 0.75, 0.625, 0.5, 0.875, 0.5, 0.875, 0.75, 0.625, 0.75, 0.375, 0.0, 0.625, 0.0, 0.625, 0.25, 0.375, 0.25, 0.375, 0.25, 0.625, 0.25, 0.625, 0.5, 0.375, 0.5, 0.375, 0.5, 0.625, 0.5, 0.625, 0.75, 0.375, 0.75, 0.375, 0.75, 0.625, 0.75, 0.625, 1.0, 0.375, 1.0, 0.125, 0.5, 0.375, 0.5, 0.375, 0.75, 0.125, 0.75, 0.625, 0.5, 0.875, 0.5, 0.875, 0.75, 0.625, 0.75, 0.375, 0.0, 0.625, 0.0, 0.625, 0.25, 0.375, 0.25, 0.375, 0.25, 0.625, 0.25, 0.625, 0.5, 0.375, 0.5, 0.375, 0.5, 0.625, 0.5, 0.625, 0.75, 0.375, 0.75, 0.375, 0.75, 0.625, 0.75, 0.625, 1.0, 0.375, 1.0, 0.125, 0.5, 0.375, 0.5, 0.375, 0.75, 0.125, 0.75, 0.625, 0.5, 0.875, 0.5, 0.875, 0.75, 0.625, 0.75, 0.375, 0.0, 0.625, 0.0, 0.625, 0.25, 0.375, 0.25, 0.375, 0.25, 0.625, 0.25, 0.625, 0.5, 0.375, 0.5, 0.375, 0.5, 0.625, 0.5, 0.625, 0.75, 0.375, 0.75, 0.375, 0.75, 0.625, 0.75, 0.625, 1.0, 0.375, 1.0, 0.125, 0.5, 0.375, 0.5, 0.375, 0.75, 0.125, 0.75, 0.625, 0.5, 0.875, 0.5, 0.875, 0.75, 0.625, 0.75, 0.375, 0.0, 0.625, 0.0, 0.625, 0.25, 0.375, 0.25, 0.375, 0.25, 0.625, 0.25, 0.625, 0.5, 0.375, 0.5, 0.375, 0.5, 0.625, 0.5, 0.625, 0.75, 0.375, 0.75, 0.375, 0.75, 0.625, 0.75, 0.625, 1.0, 0.375, 1.0, 0.125, 0.5, 0.375, 0.5, 0.375, 0.75, 0.125, 0.75, 0.625, 0.5, 0.875, 0.5, 0.875, 0.75, 0.625, 0.75, 0.375, 0.0, 0.625, 0.0, 0.625, 0.25, 0.375, 0.25, 0.375, 0.25, 0.625, 0.25, 0.625, 0.5, 0.375, 0.5, 0.375, 0.5, 0.625, 0.5, 0.625, 0.75, 0.375, 0.75, 0.375, 0.75, 0.625, 0.75, 0.625, 1.0, 0.375, 1.0, 0.125, 0.5, 0.375, 0.5, 0.375, 0.75, 0.125, 0.75, 0.625, 0.5, 0.875, 0.5, 0.875, 0.75, 0.625, 0.75, 0.375, 0.0, 0.625, 0.0, 0.625, 0.25, 0.375, 0.25, 0.375, 0.25, 0.625, 0.25, 0.625, 0.5, 0.375, 0.5, 0.375, 0.5, 0.625, 0.5, 0.625, 0.75, 0.375, 0.75, 0.375, 0.75, 0.625, 0.75, 0.625, 1.0, 0.375, 1.0, 0.125, 0.5, 0.375, 0.5, 0.375, 0.75, 0.125, 0.75, 0.625, 0.5, 0.875, 0.5, 0.875, 0.75, 0.625, 0.75])
me_cube_019.update()

# ---- objects
ob_okno_001 = bpy.data.objects.new('okno.001', me_plane_005)
ob_osnovaniederj_002 = bpy.data.objects.new('osnovaniederj.002', me_cylinder_003)
ob_osnovaniederj_003 = bpy.data.objects.new('osnovaniederj.003', me_cylinder_004)
ob_osnovaokna_001 = bpy.data.objects.new('osnovaokna.001', me_cube_014)
ob_perillaokna_001 = bpy.data.objects.new('perillaokna.001', me_cube_015)
ob_ramka_001 = bpy.data.objects.new('ramka.001', me_cube_016)
ob_ramki_001 = bpy.data.objects.new('ramki.001', me_cube_017)
ob_doskabig_001 = bpy.data.objects.new('doskabig.001', me_cube_018)
ob_doski_001 = bpy.data.objects.new('doski.001', me_cube_019)

# ---- transforms, parenting, visibility, modifiers, constraints
ob_okno_001.location = (0.02778, -0.09589, 12.09)
ob_okno_001.rotation_euler = (-0.0, 1.571, 0.0)
ob_okno_001.scale = (2.7, 3.6, 0.9)
ob_osnovaniederj_002.location = (0.01878, -4.137, 13.28)
ob_osnovaniederj_002.rotation_euler = (-0.0, -1.571, 0.0)
ob_osnovaniederj_002.scale = (0.072, 0.072, 0.2246)
ob_osnovaniederj_003.location = (0.01878, 3.945, 13.28)
ob_osnovaniederj_003.rotation_euler = (-0.0, -1.571, 0.0)
ob_osnovaniederj_003.scale = (0.072, 0.072, 0.2246)
ob_osnovaokna_001.location = (0.02778, -0.09589, 8.847)
ob_osnovaokna_001.scale = (1.35, 4.223, 0.09)
ob_perillaokna_001.location = (0.02778, -4.146, 10.2)
ob_perillaokna_001.scale = (0.09, 0.09, 0.09)
ob_ramka_001.location = (0.02778, -0.09589, 14.79)
ob_ramka_001.scale = (0.18, 3.778, 0.18)
ob_ramki_001.location = (0.02778, -0.09589, 12.09)
ob_ramki_001.scale = (0.045, 3.663, 0.045)
ob_doskabig_001.location = (1.083, -0.09589, 15.64)
ob_doskabig_001.rotation_euler = (2.079e-08, 0.5236, 7.757e-08)
ob_doskabig_001.scale = (1.62, 4.135, 0.09)
ob_doski_001.location = (1.24, -3.813, 15.65)
ob_doski_001.rotation_euler = (2.079e-08, 0.5236, 7.757e-08)
ob_doski_001.scale = (1.601, 0.5056, 0.0891)

# ---- collection membership
col_oknov1.objects.link(ob_okno_001)
col_oknov1.objects.link(ob_osnovaniederj_002)
col_oknov1.objects.link(ob_osnovaniederj_003)
col_oknov1.objects.link(ob_osnovaokna_001)
col_oknov1.objects.link(ob_perillaokna_001)
col_oknov1.objects.link(ob_ramka_001)
col_oknov1.objects.link(ob_ramki_001)
col_oknov1.objects.link(ob_doskabig_001)
col_oknov1.objects.link(ob_doski_001)

# ---- scene / render settings (as saved in the file)
scene.frame_start = 1; scene.frame_end = 250; scene.frame_set(1)
scene.render.engine = 'BLENDER_EEVEE_NEXT'
scene.cycles.sampling_pattern = 'TABULATED_SOBOL'
scene.eevee.ray_tracing_options.trace_max_roughness = 0.0
bpy.context.view_layer.update()

# ---- added for rendering (the .blend has no active camera and no usable light): camera, sun
cam_auto = bpy.data.cameras.new('AutoCamera')
cam_auto.lens = 50.0
cam_auto.sensor_width = 36.0
cam_auto.clip_end = 1000.0
ob_auto_camera = bpy.data.objects.new('AutoCamera', cam_auto)
scene.collection.objects.link(ob_auto_camera)
ob_auto_camera.location = (11.9611, -13.6399, 21.709)
ob_auto_camera.rotation_euler = (1.09748, -7.21219e-08, 0.694738)
scene.camera = ob_auto_camera
light_auto_sun = bpy.data.lights.new('AutoSun', 'SUN')
light_auto_sun.energy = 3.0
light_auto_sun.angle = 0.0523599
ob_auto_sun = bpy.data.objects.new('AutoSun', light_auto_sun)
scene.collection.objects.link(ob_auto_sun)
ob_auto_sun.rotation_euler = (0.872665, 0.174533, 0.523599)
bpy.context.view_layer.update()
